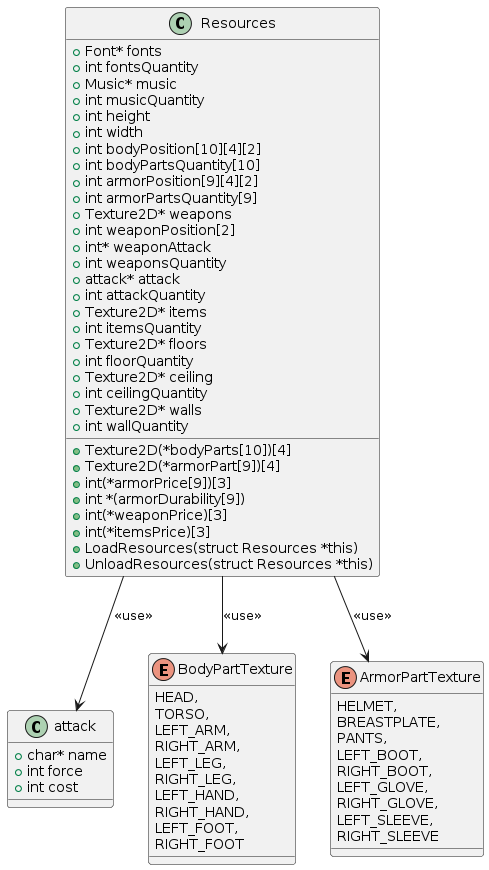

The diagram above was rendered by PlantUML. Its source (embedded in the PNG):
@startuml
class Resources {
  +Font* fonts
  +int fontsQuantity
  +Music* music
  +int musicQuantity
  +int height
  +int width
  +Texture2D(*bodyParts[10])[4]
  +int bodyPosition[10][4][2]
  +int bodyPartsQuantity[10]
  +Texture2D(*armorPart[9])[4]
  +int(*armorPrice[9])[3]
  +int armorPosition[9][4][2]
  +int armorPartsQuantity[9]
  +int *(armorDurability[9])
  +Texture2D* weapons
  +int(*weaponPrice)[3]
  +int weaponPosition[2]
  +int* weaponAttack
  +int weaponsQuantity
  +attack* attack
  +int attackQuantity
  +Texture2D* items
  +int(*itemsPrice)[3]
  +int itemsQuantity
  +Texture2D* floors
  +int floorQuantity
  +Texture2D* ceiling
  +int ceilingQuantity
  +Texture2D* walls
  +int wallQuantity
  +LoadResources(struct Resources *this)
  +UnloadResources(struct Resources *this)
}

class attack {
  +char* name
  +int force
  +int cost
}

enum BodyPartTexture {
  HEAD,
  TORSO,
  LEFT_ARM,
  RIGHT_ARM,
  LEFT_LEG,
  RIGHT_LEG,
  LEFT_HAND,
  RIGHT_HAND,
  LEFT_FOOT,
  RIGHT_FOOT
}

enum ArmorPartTexture {
  HELMET,
  BREASTPLATE,
  PANTS,
  LEFT_BOOT,
  RIGHT_BOOT,
  LEFT_GLOVE,
  RIGHT_GLOVE,
  LEFT_SLEEVE,
  RIGHT_SLEEVE
}

Resources --> attack : <<use>>
Resources --> BodyPartTexture : <<use>>
Resources --> ArmorPartTexture : <<use>>
@enduml